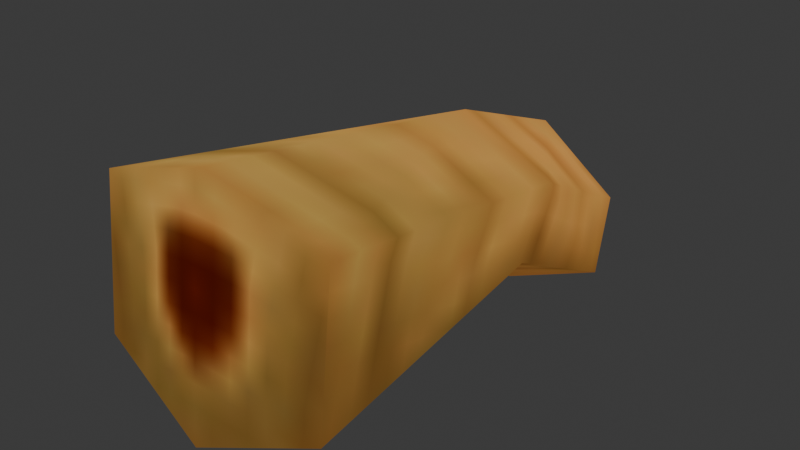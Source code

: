 # Source: gore1.blend  (saved by Blender 4.1.24; exported with 4.5.12 LTS)
import bpy
from mathutils import Matrix  # noqa: F401  (used for matrix-valued properties, if any)

bpy.ops.wm.read_factory_settings(use_empty=True)
scene = bpy.context.scene
scene.name = 'Scene'

# ---- collections
col_collection = bpy.data.collections.new('Collection'); scene.collection.children.link(col_collection)

# ---- images (referenced by path relative to the original .blend; pixels are not part of the script)
import os
ASSET_DIR = os.environ.get("B2B_ASSET_DIR", "")  # directory of the original .blend (textures are referenced by path, not embedded)
HERE = os.path.dirname(os.path.abspath(__file__))  # packed textures are extracted next to this script under _unpacked/

def load_image(name, relpath, width, height, colorspace="sRGB"):
    """Load a texture the original file referenced (path relative to the .blend, or extracted next to this script)."""
    p = next((c for c in (os.path.join(HERE, relpath), os.path.join(ASSET_DIR, relpath)) if relpath and os.path.exists(c)), "")
    if p:
        img = bpy.data.images.load(p, check_existing=True)
        img.name = name
    else:  # same state as the original file: an image datablock whose file is absent (Cycles renders it pink)
        img = bpy.data.images.new(name, width, height)
        img.source = "FILE"
        img.filepath = "//" + (relpath or name)
    img.colorspace_settings.name = colorspace
    return img
img_biohoover_png = load_image('BioHoover.png', '_unpacked/BioHoover.f59d3b49.png', 128, 128, 'sRGB')

# ---- materials (node trees are filled in below, after node groups)
mat_biohoover = bpy.data.materials.new('BioHoover')
mat_biohoover.use_transparent_shadow = False

# ---- material node trees
mat_biohoover.use_nodes = True; mat_biohoover.node_tree.nodes.clear()
_N = mat_biohoover.node_tree.nodes; _L = mat_biohoover.node_tree.links
n0 = _N.new('ShaderNodeBsdfPrincipled'); n0.name = 'Principled BSDF'; n0.location = (10, 300)
n1 = _N.new('ShaderNodeOutputMaterial'); n1.name = 'Material Output'; n1.location = (300, 300)
n2 = _N.new('ShaderNodeTexImage'); n2.name = 'Image Texture'; n2.location = (-453, 369)
n2.image = img_biohoover_png
_L.new(n2.outputs[0], n1.inputs[0])
n1.is_active_output = True

# ---- world
world_world = bpy.data.worlds.new('World'); scene.world = world_world
world_world.use_nodes = True; world_world.node_tree.nodes.clear()
_N = world_world.node_tree.nodes; _L = world_world.node_tree.links
n0 = _N.new('ShaderNodeOutputWorld'); n0.name = 'World Output'; n0.location = (300, 300)
n1 = _N.new('ShaderNodeBackground'); n1.name = 'Background'; n1.location = (10, 300)
n1.inputs[0].default_value = (0.05088, 0.05088, 0.05088, 1.0)
_L.new(n1.outputs[0], n0.inputs[0])
n0.is_active_output = True
world_world.color = (0.05088, 0.05088, 0.05088)
world_world.use_sun_shadow = False
world_world.sun_shadow_jitter_overblur = 0.0

# ---- meshes
me_gore = bpy.data.meshes.new('gore')
me_gore.from_pydata([(-8.501e-18, 0.3415, -0.09271), (-8.501e-18, 0.1303, 0.1619), (-8.501e-18, 0.05131, -0.055), (-8.501e-18, -0.3675, 0.2405), (-8.501e-18, -0.4063, -0.1201), (0.1595, 0.1104, 0.09995), (0.1556, 0.06171, -0.006099), (0.1854, -0.3517, 0.1822), (0.1854, -0.3764, -0.04597), (-0.1595, 0.1104, 0.09995), (-0.1556, 0.06171, -0.006099), (-0.1854, -0.3517, 0.1822), (-0.1854, -0.3764, -0.04597), (0.169, 0.2731, 0.02006), (0.1378, 0.3048, -0.1337), (-8.501e-18, 0.27, -0.1756), (0.02641, 0.3065, 0.0975), (-0.1416, 0.3737, -0.06109), (-0.1378, 0.3048, -0.1337)], [], [(14, 13, 5, 6), (6, 5, 7, 8), (16, 1, 5, 13), (2, 15, 14, 6), (3, 4, 8, 7), (1, 3, 7, 5), (4, 2, 6, 8), (18, 10, 9, 17), (10, 12, 11, 9), (16, 17, 9, 1), (2, 10, 18, 15), (3, 11, 12, 4), (1, 9, 11, 3), (4, 12, 10, 2), (0, 13, 14), (0, 14, 15), (0, 16, 13), (0, 18, 17), (0, 15, 18), (0, 17, 16)])
me_gore.polygons.foreach_set('use_smooth', [True] * 20)
_uv = me_gore.uv_layers.new(name='UVMap')
_uv.uv.foreach_set('vector', [0.2993, 0.2747, 0.2755, 0.2791, 0.2756, 0.2093, 0.3021, 0.2087, 0.3021, 0.2087, 0.2756, 0.2093, 0.2847, 0.1014, 0.3388, 0.11, 0.2383, 0.2786, 0.2384, 0.2082, 0.2756, 0.2093, 0.2755, 0.2791, 0.5373, 0.6521, 0.5373, 0.5841, 0.5746, 0.5834, 0.5804, 0.6522, 0.2386, 0.1035, 0.2387, 0.01284, 0.2925, 0.03806, 0.2847, 0.1014, 0.2384, 0.2082, 0.2386, 0.1035, 0.2847, 0.1014, 0.2756, 0.2093, 0.5373, 0.7727, 0.5373, 0.6521, 0.5804, 0.6522, 0.5855, 0.7637, 0.1774, 0.2745, 0.1748, 0.2085, 0.2012, 0.2092, 0.2012, 0.279, 0.1748, 0.2085, 0.1383, 0.1097, 0.1924, 0.1012, 0.2012, 0.2092, 0.2383, 0.2786, 0.2012, 0.279, 0.2012, 0.2092, 0.2384, 0.2082, 0.5373, 0.6521, 0.4943, 0.6521, 0.5001, 0.5834, 0.5373, 0.5841, 0.2386, 0.1035, 0.1924, 0.1012, 0.1848, 0.03791, 0.2387, 0.01284, 0.2384, 0.2082, 0.2012, 0.2092, 0.1924, 0.1012, 0.2386, 0.1035, 0.5373, 0.7727, 0.489, 0.7637, 0.4943, 0.6521, 0.5373, 0.6521, 0.8862, 0.4581, 0.8899, 0.4043, 0.9232, 0.4189, 0.8862, 0.4581, 0.9232, 0.4189, 0.9232, 0.4727, 0.8862, 0.4581, 0.8458, 0.4422, 0.8899, 0.4043, 0.8862, 0.4581, 0.8865, 0.512, 0.8521, 0.5, 0.8862, 0.4581, 0.9232, 0.4727, 0.8865, 0.512, 0.8862, 0.4581, 0.8521, 0.5, 0.8458, 0.4422])
me_gore.materials.append(mat_biohoover)
me_gore.update()

# ---- objects
ob_gore = bpy.data.objects.new('gore', me_gore)

# ---- transforms, parenting, visibility, modifiers, constraints
ob_gore.location = (0.0, 0.0, 0.0)
_vg = ob_gore.vertex_groups.new(name='body')
for _i, _w in zip([0, 1, 2, 3, 4, 5, 6, 7, 8, 9, 10, 11, 12, 13, 14, 15, 16, 17, 18], [1.0, 1.0, 1.0, 0.999, 1.0, 1.0, 1.0, 1.0, 1.0, 1.0, 1.0, 1.0, 1.0, 1.0, 1.0, 1.0, 1.0, 1.0, 1.0]): _vg.add([_i], _w, 'REPLACE')
_vg = ob_gore.vertex_groups.new(name='Leg_l')
_vg = ob_gore.vertex_groups.new(name='Leg_r')
_m = ob_gore.modifiers.new('Armature', 'ARMATURE')

# ---- collection membership
col_collection.objects.link(ob_gore)

# ---- scene / render settings (as saved in the file)
scene.frame_start = 1; scene.frame_end = 250; scene.frame_set(0)
scene.render.engine = 'BLENDER_EEVEE_NEXT'
scene.cycles.sampling_pattern = 'TABULATED_SOBOL'
scene.eevee.ray_tracing_options.trace_max_roughness = 0.0
bpy.context.view_layer.update()

# ---- added for rendering (the .blend has no active camera and no usable light): camera, sun
cam_auto = bpy.data.cameras.new('AutoCamera')
cam_auto.lens = 50.0
cam_auto.sensor_width = 36.0
cam_auto.clip_end = 1000.0
ob_auto_camera = bpy.data.objects.new('AutoCamera', cam_auto)
scene.collection.objects.link(ob_auto_camera)
ob_auto_camera.location = (0.887053, -1.08075, 0.742049)
ob_auto_camera.rotation_euler = (1.09748, -7.21219e-08, 0.694738)
scene.camera = ob_auto_camera
light_auto_sun = bpy.data.lights.new('AutoSun', 'SUN')
light_auto_sun.energy = 3.0
light_auto_sun.angle = 0.0523599
ob_auto_sun = bpy.data.objects.new('AutoSun', light_auto_sun)
scene.collection.objects.link(ob_auto_sun)
ob_auto_sun.rotation_euler = (0.872665, 0.174533, 0.523599)
bpy.context.view_layer.update()
